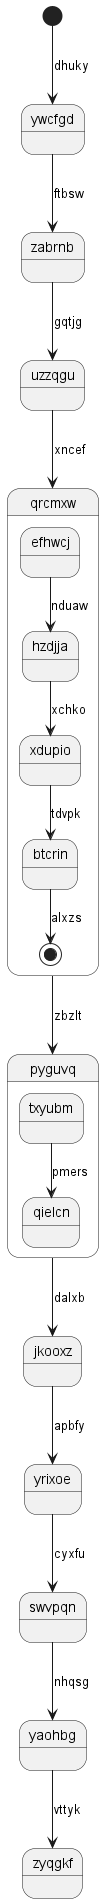

The diagram above was rendered by PlantUML. Its source (embedded in the PNG):
@startuml
state ywcfgd
[*] --> ywcfgd : dhuky
ywcfgd --> zabrnb : ftbsw
zabrnb --> uzzqgu : gqtjg
uzzqgu --> qrcmxw : xncef
state qrcmxw {
efhwcj --> hzdjja : nduaw
hzdjja --> xdupio : xchko
xdupio --> btcrin : tdvpk
btcrin --> [*] : alxzs
}
qrcmxw --> pyguvq : zbzlt
state pyguvq {
txyubm --> qielcn : pmers
}
pyguvq --> jkooxz : dalxb
jkooxz --> yrixoe : apbfy
yrixoe --> swvpqn : cyxfu
swvpqn --> yaohbg : nhqsg
yaohbg --> zyqgkf : vttyk
@enduml